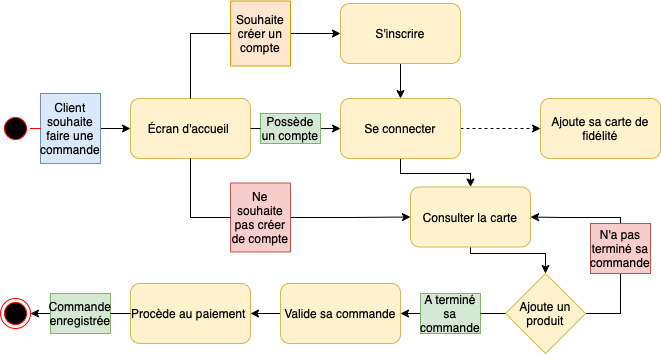

The diagram above was exported from draw.io. Its source (the exported page's mxGraphModel, read from the mxfile embedded in the PNG):
<mxGraphModel dx="946" dy="547" grid="1" gridSize="10" guides="1" tooltips="1" connect="1" arrows="1" fold="1" page="1" pageScale="1" pageWidth="1169" pageHeight="827" math="0" shadow="0">
  <root>
    <mxCell id="0" />
    <mxCell id="1" parent="0" />
    <mxCell id="XDLsKK9_TZt8ZgAkES1e-2" value="" style="ellipse;html=1;shape=startState;fillColor=#000000;strokeColor=#ff0000;" vertex="1" parent="1">
      <mxGeometry x="80" y="310" width="30" height="30" as="geometry" />
    </mxCell>
    <mxCell id="XDLsKK9_TZt8ZgAkES1e-9" style="edgeStyle=orthogonalEdgeStyle;rounded=0;orthogonalLoop=1;jettySize=auto;html=1;exitX=1;exitY=0.5;exitDx=0;exitDy=0;entryX=0;entryY=0.5;entryDx=0;entryDy=0;" edge="1" parent="1" source="XDLsKK9_TZt8ZgAkES1e-4" target="XDLsKK9_TZt8ZgAkES1e-6">
      <mxGeometry relative="1" as="geometry" />
    </mxCell>
    <mxCell id="XDLsKK9_TZt8ZgAkES1e-4" value="Client souhaite faire une commande" style="text;html=1;strokeColor=#6c8ebf;fillColor=#dae8fc;align=center;verticalAlign=middle;whiteSpace=wrap;rounded=0;" vertex="1" parent="1">
      <mxGeometry x="120" y="290" width="60" height="70" as="geometry" />
    </mxCell>
    <mxCell id="XDLsKK9_TZt8ZgAkES1e-5" value="" style="edgeStyle=orthogonalEdgeStyle;html=1;verticalAlign=bottom;endArrow=none;endSize=8;strokeColor=#ff0000;rounded=0;" edge="1" parent="1" source="XDLsKK9_TZt8ZgAkES1e-2" target="XDLsKK9_TZt8ZgAkES1e-4">
      <mxGeometry relative="1" as="geometry">
        <mxPoint x="210" y="325" as="targetPoint" />
        <mxPoint x="110" y="325" as="sourcePoint" />
      </mxGeometry>
    </mxCell>
    <mxCell id="XDLsKK9_TZt8ZgAkES1e-40" style="edgeStyle=orthogonalEdgeStyle;rounded=0;orthogonalLoop=1;jettySize=auto;html=1;exitX=1;exitY=0.5;exitDx=0;exitDy=0;entryX=0;entryY=0.5;entryDx=0;entryDy=0;startArrow=none;" edge="1" parent="1" source="XDLsKK9_TZt8ZgAkES1e-28" target="XDLsKK9_TZt8ZgAkES1e-31">
      <mxGeometry relative="1" as="geometry" />
    </mxCell>
    <mxCell id="XDLsKK9_TZt8ZgAkES1e-42" style="edgeStyle=orthogonalEdgeStyle;rounded=0;orthogonalLoop=1;jettySize=auto;html=1;exitX=1;exitY=0.5;exitDx=0;exitDy=0;entryX=0;entryY=0.5;entryDx=0;entryDy=0;startArrow=none;" edge="1" parent="1" source="XDLsKK9_TZt8ZgAkES1e-29" target="XDLsKK9_TZt8ZgAkES1e-32">
      <mxGeometry relative="1" as="geometry" />
    </mxCell>
    <mxCell id="XDLsKK9_TZt8ZgAkES1e-50" style="edgeStyle=orthogonalEdgeStyle;rounded=0;orthogonalLoop=1;jettySize=auto;html=1;exitX=1;exitY=0.5;exitDx=0;exitDy=0;entryX=0;entryY=0.5;entryDx=0;entryDy=0;startArrow=none;" edge="1" parent="1" source="XDLsKK9_TZt8ZgAkES1e-30" target="XDLsKK9_TZt8ZgAkES1e-33">
      <mxGeometry relative="1" as="geometry" />
    </mxCell>
    <mxCell id="XDLsKK9_TZt8ZgAkES1e-6" value="Écran d'accueil&amp;nbsp;" style="rounded=1;whiteSpace=wrap;html=1;fillColor=#fff2cc;strokeColor=#d6b656;" vertex="1" parent="1">
      <mxGeometry x="210" y="295" width="120" height="60" as="geometry" />
    </mxCell>
    <mxCell id="XDLsKK9_TZt8ZgAkES1e-46" value="" style="edgeStyle=orthogonalEdgeStyle;rounded=0;orthogonalLoop=1;jettySize=auto;html=1;dashed=1;" edge="1" parent="1" source="XDLsKK9_TZt8ZgAkES1e-31" target="XDLsKK9_TZt8ZgAkES1e-45">
      <mxGeometry relative="1" as="geometry" />
    </mxCell>
    <mxCell id="XDLsKK9_TZt8ZgAkES1e-47" style="edgeStyle=orthogonalEdgeStyle;rounded=0;orthogonalLoop=1;jettySize=auto;html=1;exitX=0.5;exitY=1;exitDx=0;exitDy=0;entryX=0.5;entryY=0;entryDx=0;entryDy=0;" edge="1" parent="1" source="XDLsKK9_TZt8ZgAkES1e-31" target="XDLsKK9_TZt8ZgAkES1e-33">
      <mxGeometry relative="1" as="geometry">
        <Array as="points">
          <mxPoint x="480" y="370" />
          <mxPoint x="550" y="370" />
        </Array>
      </mxGeometry>
    </mxCell>
    <mxCell id="XDLsKK9_TZt8ZgAkES1e-31" value="Se connecter" style="rounded=1;whiteSpace=wrap;html=1;fillColor=#fff2cc;strokeColor=#d6b656;" vertex="1" parent="1">
      <mxGeometry x="420" y="295" width="120" height="60" as="geometry" />
    </mxCell>
    <mxCell id="XDLsKK9_TZt8ZgAkES1e-44" style="edgeStyle=orthogonalEdgeStyle;rounded=0;orthogonalLoop=1;jettySize=auto;html=1;exitX=0.5;exitY=1;exitDx=0;exitDy=0;entryX=0.5;entryY=0;entryDx=0;entryDy=0;" edge="1" parent="1" source="XDLsKK9_TZt8ZgAkES1e-32" target="XDLsKK9_TZt8ZgAkES1e-31">
      <mxGeometry relative="1" as="geometry" />
    </mxCell>
    <mxCell id="XDLsKK9_TZt8ZgAkES1e-32" value="S'inscrire" style="rounded=1;whiteSpace=wrap;html=1;fillColor=#fff2cc;strokeColor=#d6b656;" vertex="1" parent="1">
      <mxGeometry x="420" y="200" width="120" height="60" as="geometry" />
    </mxCell>
    <mxCell id="XDLsKK9_TZt8ZgAkES1e-66" style="edgeStyle=orthogonalEdgeStyle;rounded=0;orthogonalLoop=1;jettySize=auto;html=1;exitX=0.5;exitY=1;exitDx=0;exitDy=0;entryX=0.5;entryY=0;entryDx=0;entryDy=0;endArrow=classic;endFill=1;" edge="1" parent="1" source="XDLsKK9_TZt8ZgAkES1e-33" target="XDLsKK9_TZt8ZgAkES1e-34">
      <mxGeometry relative="1" as="geometry">
        <Array as="points">
          <mxPoint x="550" y="450" />
          <mxPoint x="625" y="450" />
        </Array>
      </mxGeometry>
    </mxCell>
    <mxCell id="XDLsKK9_TZt8ZgAkES1e-33" value="Consulter la carte" style="rounded=1;whiteSpace=wrap;html=1;fillColor=#fff2cc;strokeColor=#d6b656;" vertex="1" parent="1">
      <mxGeometry x="490" y="383.5" width="120" height="60" as="geometry" />
    </mxCell>
    <mxCell id="XDLsKK9_TZt8ZgAkES1e-55" style="edgeStyle=orthogonalEdgeStyle;rounded=0;orthogonalLoop=1;jettySize=auto;html=1;exitX=0;exitY=0.5;exitDx=0;exitDy=0;entryX=1;entryY=0.5;entryDx=0;entryDy=0;startArrow=none;" edge="1" parent="1" source="XDLsKK9_TZt8ZgAkES1e-53" target="XDLsKK9_TZt8ZgAkES1e-35">
      <mxGeometry relative="1" as="geometry" />
    </mxCell>
    <mxCell id="XDLsKK9_TZt8ZgAkES1e-57" style="edgeStyle=orthogonalEdgeStyle;rounded=0;orthogonalLoop=1;jettySize=auto;html=1;exitX=0.5;exitY=0;exitDx=0;exitDy=0;entryX=1;entryY=0.5;entryDx=0;entryDy=0;startArrow=none;" edge="1" parent="1" source="XDLsKK9_TZt8ZgAkES1e-54" target="XDLsKK9_TZt8ZgAkES1e-33">
      <mxGeometry relative="1" as="geometry">
        <Array as="points">
          <mxPoint x="700" y="414" />
          <mxPoint x="640" y="414" />
        </Array>
      </mxGeometry>
    </mxCell>
    <mxCell id="XDLsKK9_TZt8ZgAkES1e-59" style="edgeStyle=orthogonalEdgeStyle;rounded=0;orthogonalLoop=1;jettySize=auto;html=1;exitX=1;exitY=0.5;exitDx=0;exitDy=0;entryX=0.5;entryY=1;entryDx=0;entryDy=0;endArrow=none;endFill=0;" edge="1" parent="1" source="XDLsKK9_TZt8ZgAkES1e-34" target="XDLsKK9_TZt8ZgAkES1e-54">
      <mxGeometry relative="1" as="geometry">
        <Array as="points">
          <mxPoint x="700" y="510" />
        </Array>
      </mxGeometry>
    </mxCell>
    <mxCell id="XDLsKK9_TZt8ZgAkES1e-34" value="Ajoute un produit" style="rhombus;whiteSpace=wrap;html=1;fillColor=#fff2cc;strokeColor=#d6b656;" vertex="1" parent="1">
      <mxGeometry x="585" y="470" width="80" height="80" as="geometry" />
    </mxCell>
    <mxCell id="XDLsKK9_TZt8ZgAkES1e-62" style="edgeStyle=orthogonalEdgeStyle;rounded=0;orthogonalLoop=1;jettySize=auto;html=1;exitX=0;exitY=0.5;exitDx=0;exitDy=0;entryX=1;entryY=0.5;entryDx=0;entryDy=0;endArrow=classic;endFill=1;" edge="1" parent="1" source="XDLsKK9_TZt8ZgAkES1e-35" target="XDLsKK9_TZt8ZgAkES1e-36">
      <mxGeometry relative="1" as="geometry" />
    </mxCell>
    <mxCell id="XDLsKK9_TZt8ZgAkES1e-35" value="Valide sa commande" style="rounded=1;whiteSpace=wrap;html=1;fillColor=#fff2cc;strokeColor=#d6b656;" vertex="1" parent="1">
      <mxGeometry x="360" y="480" width="120" height="60" as="geometry" />
    </mxCell>
    <mxCell id="XDLsKK9_TZt8ZgAkES1e-61" style="edgeStyle=orthogonalEdgeStyle;rounded=0;orthogonalLoop=1;jettySize=auto;html=1;exitX=0;exitY=0.5;exitDx=0;exitDy=0;entryX=1;entryY=0.5;entryDx=0;entryDy=0;endArrow=classic;endFill=1;startArrow=none;" edge="1" parent="1" source="XDLsKK9_TZt8ZgAkES1e-64" target="XDLsKK9_TZt8ZgAkES1e-60">
      <mxGeometry relative="1" as="geometry" />
    </mxCell>
    <mxCell id="XDLsKK9_TZt8ZgAkES1e-36" value="Procède au paiement&amp;nbsp;" style="rounded=1;whiteSpace=wrap;html=1;fillColor=#fff2cc;strokeColor=#d6b656;" vertex="1" parent="1">
      <mxGeometry x="210" y="480" width="120" height="60" as="geometry" />
    </mxCell>
    <mxCell id="XDLsKK9_TZt8ZgAkES1e-28" value="Possède un compte" style="text;html=1;strokeColor=#82b366;fillColor=#d5e8d4;align=center;verticalAlign=middle;whiteSpace=wrap;rounded=0;" vertex="1" parent="1">
      <mxGeometry x="340" y="310" width="60" height="30" as="geometry" />
    </mxCell>
    <mxCell id="XDLsKK9_TZt8ZgAkES1e-41" value="" style="edgeStyle=orthogonalEdgeStyle;rounded=0;orthogonalLoop=1;jettySize=auto;html=1;exitX=1;exitY=0.5;exitDx=0;exitDy=0;entryX=0;entryY=0.5;entryDx=0;entryDy=0;endArrow=none;" edge="1" parent="1" source="XDLsKK9_TZt8ZgAkES1e-6" target="XDLsKK9_TZt8ZgAkES1e-28">
      <mxGeometry relative="1" as="geometry">
        <mxPoint x="330" y="325" as="sourcePoint" />
        <mxPoint x="410" y="325" as="targetPoint" />
      </mxGeometry>
    </mxCell>
    <mxCell id="XDLsKK9_TZt8ZgAkES1e-29" value="Souhaite créer un compte" style="text;html=1;strokeColor=#d79b00;fillColor=#ffe6cc;align=center;verticalAlign=middle;whiteSpace=wrap;rounded=0;" vertex="1" parent="1">
      <mxGeometry x="310" y="197.5" width="60" height="65" as="geometry" />
    </mxCell>
    <mxCell id="XDLsKK9_TZt8ZgAkES1e-43" value="" style="edgeStyle=orthogonalEdgeStyle;rounded=0;orthogonalLoop=1;jettySize=auto;html=1;exitX=0.5;exitY=0;exitDx=0;exitDy=0;entryX=0;entryY=0.5;entryDx=0;entryDy=0;endArrow=none;" edge="1" parent="1" source="XDLsKK9_TZt8ZgAkES1e-6" target="XDLsKK9_TZt8ZgAkES1e-29">
      <mxGeometry relative="1" as="geometry">
        <mxPoint x="270" y="295" as="sourcePoint" />
        <mxPoint x="420" y="230" as="targetPoint" />
      </mxGeometry>
    </mxCell>
    <mxCell id="XDLsKK9_TZt8ZgAkES1e-45" value="Ajoute sa carte de fidélité" style="whiteSpace=wrap;html=1;rounded=1;fillColor=#fff2cc;strokeColor=#d6b656;" vertex="1" parent="1">
      <mxGeometry x="620" y="295" width="120" height="60" as="geometry" />
    </mxCell>
    <mxCell id="XDLsKK9_TZt8ZgAkES1e-30" value="Ne souhaite pas créer de compte" style="text;html=1;align=center;verticalAlign=middle;whiteSpace=wrap;rounded=0;fillColor=#f8cecc;strokeColor=#b85450;" vertex="1" parent="1">
      <mxGeometry x="310" y="379.5" width="60" height="69" as="geometry" />
    </mxCell>
    <mxCell id="XDLsKK9_TZt8ZgAkES1e-52" value="" style="edgeStyle=orthogonalEdgeStyle;rounded=0;orthogonalLoop=1;jettySize=auto;html=1;exitX=0.5;exitY=1;exitDx=0;exitDy=0;entryX=0;entryY=0.5;entryDx=0;entryDy=0;endArrow=none;" edge="1" parent="1" source="XDLsKK9_TZt8ZgAkES1e-6" target="XDLsKK9_TZt8ZgAkES1e-30">
      <mxGeometry relative="1" as="geometry">
        <mxPoint x="270" y="355" as="sourcePoint" />
        <mxPoint x="420" y="414" as="targetPoint" />
      </mxGeometry>
    </mxCell>
    <mxCell id="XDLsKK9_TZt8ZgAkES1e-53" value="A terminé sa commande" style="text;html=1;strokeColor=#82b366;fillColor=#d5e8d4;align=center;verticalAlign=middle;whiteSpace=wrap;rounded=0;" vertex="1" parent="1">
      <mxGeometry x="500" y="490" width="60" height="40" as="geometry" />
    </mxCell>
    <mxCell id="XDLsKK9_TZt8ZgAkES1e-56" value="" style="edgeStyle=orthogonalEdgeStyle;rounded=0;orthogonalLoop=1;jettySize=auto;html=1;exitX=0;exitY=0.5;exitDx=0;exitDy=0;entryX=1;entryY=0.5;entryDx=0;entryDy=0;endArrow=none;" edge="1" parent="1" source="XDLsKK9_TZt8ZgAkES1e-34" target="XDLsKK9_TZt8ZgAkES1e-53">
      <mxGeometry relative="1" as="geometry">
        <mxPoint x="640" y="510" as="sourcePoint" />
        <mxPoint x="530" y="510" as="targetPoint" />
      </mxGeometry>
    </mxCell>
    <mxCell id="XDLsKK9_TZt8ZgAkES1e-54" value="N'a pas terminé sa commande" style="text;html=1;strokeColor=#b85450;fillColor=#f8cecc;align=center;verticalAlign=middle;whiteSpace=wrap;rounded=0;" vertex="1" parent="1">
      <mxGeometry x="670" y="420" width="60" height="50" as="geometry" />
    </mxCell>
    <mxCell id="XDLsKK9_TZt8ZgAkES1e-60" value="" style="ellipse;html=1;shape=endState;fillColor=#000000;strokeColor=#ff0000;" vertex="1" parent="1">
      <mxGeometry x="80" y="495" width="30" height="30" as="geometry" />
    </mxCell>
    <mxCell id="XDLsKK9_TZt8ZgAkES1e-64" value="Commande&lt;br&gt;enregistrée" style="text;html=1;strokeColor=#82b366;fillColor=#d5e8d4;align=center;verticalAlign=middle;whiteSpace=wrap;rounded=0;" vertex="1" parent="1">
      <mxGeometry x="130" y="490" width="60" height="40" as="geometry" />
    </mxCell>
    <mxCell id="XDLsKK9_TZt8ZgAkES1e-65" value="" style="edgeStyle=orthogonalEdgeStyle;rounded=0;orthogonalLoop=1;jettySize=auto;html=1;exitX=0;exitY=0.5;exitDx=0;exitDy=0;entryX=1;entryY=0.5;entryDx=0;entryDy=0;endArrow=none;endFill=1;" edge="1" parent="1" source="XDLsKK9_TZt8ZgAkES1e-36" target="XDLsKK9_TZt8ZgAkES1e-64">
      <mxGeometry relative="1" as="geometry">
        <mxPoint x="180" y="510" as="sourcePoint" />
        <mxPoint x="110" y="510" as="targetPoint" />
      </mxGeometry>
    </mxCell>
  </root>
</mxGraphModel>